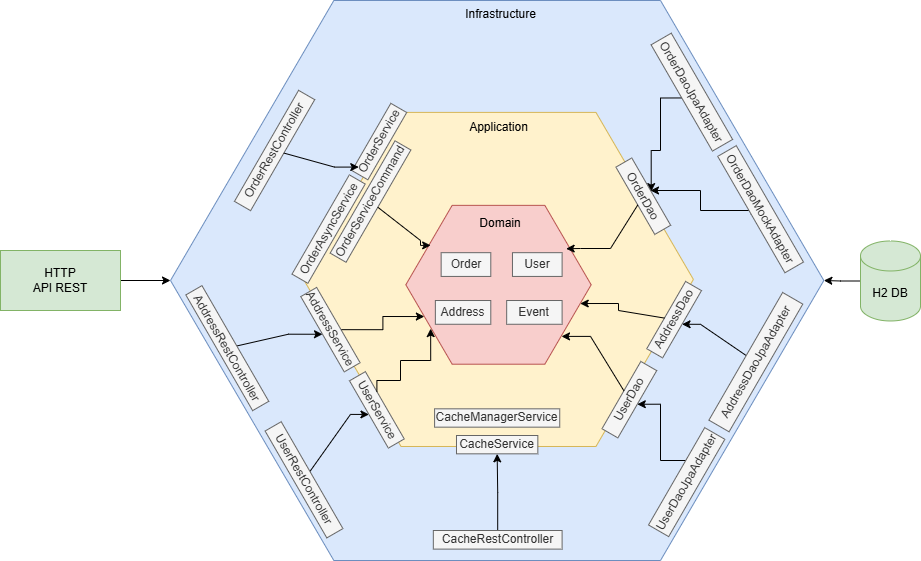

The diagram above was exported from draw.io. Its source (the exported page's mxGraphModel, read from the mxfile embedded in the PNG):
<mxGraphModel dx="3208" dy="858" grid="1" gridSize="10" guides="1" tooltips="1" connect="1" arrows="1" fold="1" page="1" pageScale="1" pageWidth="827" pageHeight="1169" math="0" shadow="0">
  <root>
    <mxCell id="0" />
    <mxCell id="1" parent="0" />
    <mxCell id="xYBBp2zZ93xlzgB75U48-2" value="" style="shape=mxgraph.bpmn.conversation2;perimeter=hexagonPerimeter2;whiteSpace=wrap;html=1;aspect=fixed;bpmnConversationType=conv;fillColor=#dae8fc;strokeColor=#6c8ebf;" vertex="1" parent="1">
      <mxGeometry x="-730" y="150" width="653.34" height="560" as="geometry" />
    </mxCell>
    <mxCell id="xYBBp2zZ93xlzgB75U48-22" value="Infrastructure" style="text;html=1;align=center;verticalAlign=middle;whiteSpace=wrap;rounded=0;" vertex="1" parent="1">
      <mxGeometry x="-434.4303430270505" y="150" width="68.86866342736964" height="27.921143920805484" as="geometry" />
    </mxCell>
    <mxCell id="xYBBp2zZ93xlzgB75U48-23" value="OrderRestController" style="rounded=0;whiteSpace=wrap;html=1;rotation=-60;fillColor=#f5f5f5;fontColor=#333333;strokeColor=#666666;" vertex="1" parent="1">
      <mxGeometry x="-690" y="290.70000000000005" width="128.2" height="18.61" as="geometry" />
    </mxCell>
    <mxCell id="xYBBp2zZ93xlzgB75U48-50" style="edgeStyle=orthogonalEdgeStyle;rounded=0;orthogonalLoop=1;jettySize=auto;html=1;entryX=0.5;entryY=1;entryDx=0;entryDy=0;" edge="1" parent="1" source="xYBBp2zZ93xlzgB75U48-24" target="xYBBp2zZ93xlzgB75U48-17">
      <mxGeometry relative="1" as="geometry">
        <Array as="points">
          <mxPoint x="-612" y="484" />
        </Array>
      </mxGeometry>
    </mxCell>
    <mxCell id="xYBBp2zZ93xlzgB75U48-24" value="AddressRestController" style="rounded=0;whiteSpace=wrap;html=1;rotation=60;fillColor=#f5f5f5;fontColor=#333333;strokeColor=#666666;" vertex="1" parent="1">
      <mxGeometry x="-740" y="488.33000000000004" width="133.59" height="18.61" as="geometry" />
    </mxCell>
    <mxCell id="xYBBp2zZ93xlzgB75U48-49" style="edgeStyle=orthogonalEdgeStyle;rounded=0;orthogonalLoop=1;jettySize=auto;html=1;entryX=0.5;entryY=1;entryDx=0;entryDy=0;" edge="1" parent="1" source="xYBBp2zZ93xlzgB75U48-25" target="xYBBp2zZ93xlzgB75U48-18">
      <mxGeometry relative="1" as="geometry">
        <Array as="points">
          <mxPoint x="-550" y="564" />
        </Array>
      </mxGeometry>
    </mxCell>
    <mxCell id="xYBBp2zZ93xlzgB75U48-25" value="UserRestController" style="rounded=0;whiteSpace=wrap;html=1;rotation=60;fillColor=#f5f5f5;fontColor=#333333;strokeColor=#666666;" vertex="1" parent="1">
      <mxGeometry x="-658.2" y="620" width="123.42" height="18.61" as="geometry" />
    </mxCell>
    <mxCell id="xYBBp2zZ93xlzgB75U48-48" style="edgeStyle=orthogonalEdgeStyle;rounded=0;orthogonalLoop=1;jettySize=auto;html=1;entryX=0.5;entryY=1;entryDx=0;entryDy=0;" edge="1" parent="1" source="xYBBp2zZ93xlzgB75U48-26" target="xYBBp2zZ93xlzgB75U48-27">
      <mxGeometry relative="1" as="geometry" />
    </mxCell>
    <mxCell id="xYBBp2zZ93xlzgB75U48-26" value="CacheRestController" style="rounded=0;whiteSpace=wrap;html=1;rotation=0;fillColor=#f5f5f5;fontColor=#333333;strokeColor=#666666;" vertex="1" parent="1">
      <mxGeometry x="-467.16999999999996" y="680" width="128.77" height="18.61" as="geometry" />
    </mxCell>
    <mxCell id="xYBBp2zZ93xlzgB75U48-44" style="edgeStyle=orthogonalEdgeStyle;rounded=0;orthogonalLoop=1;jettySize=auto;html=1;exitX=0.5;exitY=1;exitDx=0;exitDy=0;entryX=0.5;entryY=0;entryDx=0;entryDy=0;" edge="1" parent="1" source="xYBBp2zZ93xlzgB75U48-29" target="xYBBp2zZ93xlzgB75U48-19">
      <mxGeometry relative="1" as="geometry">
        <Array as="points">
          <mxPoint x="-240" y="248" />
          <mxPoint x="-240" y="300" />
          <mxPoint x="-249" y="300" />
        </Array>
      </mxGeometry>
    </mxCell>
    <mxCell id="xYBBp2zZ93xlzgB75U48-29" value="OrderDaoJpaAdapter" style="rounded=0;whiteSpace=wrap;html=1;rotation=60;fillColor=#f5f5f5;fontColor=#333333;strokeColor=#666666;" vertex="1" parent="1">
      <mxGeometry x="-270" y="230" width="122.7" height="23.27" as="geometry" />
    </mxCell>
    <mxCell id="xYBBp2zZ93xlzgB75U48-45" style="edgeStyle=orthogonalEdgeStyle;rounded=0;orthogonalLoop=1;jettySize=auto;html=1;exitX=0.5;exitY=1;exitDx=0;exitDy=0;" edge="1" parent="1" source="xYBBp2zZ93xlzgB75U48-30">
      <mxGeometry relative="1" as="geometry">
        <mxPoint x="-250" y="339.9999999999999" as="targetPoint" />
        <Array as="points">
          <mxPoint x="-149" y="360" />
          <mxPoint x="-200" y="360" />
          <mxPoint x="-200" y="340" />
        </Array>
      </mxGeometry>
    </mxCell>
    <mxCell id="xYBBp2zZ93xlzgB75U48-30" value="OrderDaoMockAdapter" style="rounded=0;whiteSpace=wrap;html=1;rotation=60;fillColor=#f5f5f5;fontColor=#333333;strokeColor=#666666;" vertex="1" parent="1">
      <mxGeometry x="-207.10000000000002" y="348.01" width="134.4" height="21.4" as="geometry" />
    </mxCell>
    <mxCell id="xYBBp2zZ93xlzgB75U48-46" style="edgeStyle=orthogonalEdgeStyle;rounded=0;orthogonalLoop=1;jettySize=auto;html=1;entryX=0.5;entryY=1;entryDx=0;entryDy=0;" edge="1" parent="1" source="xYBBp2zZ93xlzgB75U48-31" target="xYBBp2zZ93xlzgB75U48-20">
      <mxGeometry relative="1" as="geometry">
        <Array as="points">
          <mxPoint x="-200" y="474" />
        </Array>
      </mxGeometry>
    </mxCell>
    <mxCell id="xYBBp2zZ93xlzgB75U48-31" value="AddressDaoJpaAdapter" style="rounded=0;whiteSpace=wrap;html=1;rotation=-60;fillColor=#f5f5f5;fontColor=#333333;strokeColor=#666666;" vertex="1" parent="1">
      <mxGeometry x="-218.38" y="500" width="147.43" height="23.27" as="geometry" />
    </mxCell>
    <mxCell id="xYBBp2zZ93xlzgB75U48-47" style="edgeStyle=orthogonalEdgeStyle;rounded=0;orthogonalLoop=1;jettySize=auto;html=1;entryX=0.5;entryY=1;entryDx=0;entryDy=0;" edge="1" parent="1" source="xYBBp2zZ93xlzgB75U48-32" target="xYBBp2zZ93xlzgB75U48-21">
      <mxGeometry relative="1" as="geometry">
        <Array as="points">
          <mxPoint x="-214" y="610" />
          <mxPoint x="-240" y="610" />
          <mxPoint x="-240" y="554" />
        </Array>
      </mxGeometry>
    </mxCell>
    <mxCell id="xYBBp2zZ93xlzgB75U48-32" value="UserDaoJpaAdapter" style="rounded=0;whiteSpace=wrap;html=1;rotation=-60;fillColor=#f5f5f5;fontColor=#333333;strokeColor=#666666;" vertex="1" parent="1">
      <mxGeometry x="-270" y="620" width="112.36" height="23.27" as="geometry" />
    </mxCell>
    <mxCell id="xYBBp2zZ93xlzgB75U48-3" value="" style="shape=mxgraph.bpmn.conversation2;perimeter=hexagonPerimeter2;whiteSpace=wrap;html=1;aspect=fixed;bpmnConversationType=conv;fillColor=#fff2cc;strokeColor=#d6b656;" vertex="1" parent="1">
      <mxGeometry x="-596.9074627172706" y="261.89" width="389.8057611382025" height="334.0970246948915" as="geometry" />
    </mxCell>
    <mxCell id="xYBBp2zZ93xlzgB75U48-9" value="Application" style="text;html=1;align=center;verticalAlign=middle;whiteSpace=wrap;rounded=0;" vertex="1" parent="1">
      <mxGeometry x="-425.3136768943246" y="263.20063400774467" width="46.61818949231044" height="27.49581834429347" as="geometry" />
    </mxCell>
    <mxCell id="xYBBp2zZ93xlzgB75U48-11" value="OrderService" style="rounded=0;whiteSpace=wrap;html=1;rotation=-60;fillColor=#f5f5f5;fontColor=#333333;strokeColor=#666666;" vertex="1" parent="1">
      <mxGeometry x="-559.9997246285355" y="281.89172513346927" width="77.69698248718406" height="18.330545562862312" as="geometry" />
    </mxCell>
    <mxCell id="xYBBp2zZ93xlzgB75U48-12" value="OrderAsyncService" style="rounded=0;whiteSpace=wrap;html=1;rotation=-60;fillColor=#f5f5f5;fontColor=#333333;strokeColor=#666666;" vertex="1" parent="1">
      <mxGeometry x="-629.22" y="369.40999999999997" width="114.64" height="18.33" as="geometry" />
    </mxCell>
    <mxCell id="xYBBp2zZ93xlzgB75U48-13" value="OrderServiceCommand" style="rounded=0;whiteSpace=wrap;html=1;rotation=-60;fillColor=#f5f5f5;fontColor=#333333;strokeColor=#666666;" vertex="1" parent="1">
      <mxGeometry x="-594.8199999999999" y="341.89" width="129.68" height="18.33" as="geometry" />
    </mxCell>
    <mxCell id="xYBBp2zZ93xlzgB75U48-19" value="OrderDao" style="rounded=0;whiteSpace=wrap;html=1;rotation=60;fillColor=#f5f5f5;fontColor=#333333;strokeColor=#666666;" vertex="1" parent="1">
      <mxGeometry x="-296.0802859233913" y="336.5228162591939" width="77.69698248718406" height="18.330545562862312" as="geometry" />
    </mxCell>
    <mxCell id="xYBBp2zZ93xlzgB75U48-20" value="AddressDao" style="rounded=0;whiteSpace=wrap;html=1;rotation=-60;fillColor=#f5f5f5;fontColor=#333333;strokeColor=#666666;" vertex="1" parent="1">
      <mxGeometry x="-265.2314929285177" y="460.004937790711" width="77.69698248718406" height="18.330545562862312" as="geometry" />
    </mxCell>
    <mxCell id="xYBBp2zZ93xlzgB75U48-21" value="UserDao" style="rounded=0;whiteSpace=wrap;html=1;rotation=-60;fillColor=#f5f5f5;fontColor=#333333;strokeColor=#666666;" vertex="1" parent="1">
      <mxGeometry x="-309.9996824208281" y="540.0004541392664" width="77.69698248718406" height="18.330545562862312" as="geometry" />
    </mxCell>
    <mxCell id="xYBBp2zZ93xlzgB75U48-27" value="CacheService" style="rounded=0;whiteSpace=wrap;html=1;rotation=0;fillColor=#f5f5f5;fontColor=#333333;strokeColor=#666666;" vertex="1" parent="1">
      <mxGeometry x="-444.01" y="585" width="81.35" height="18.33" as="geometry" />
    </mxCell>
    <mxCell id="xYBBp2zZ93xlzgB75U48-28" value="CacheManagerService" style="rounded=0;whiteSpace=wrap;html=1;rotation=0;fillColor=#f5f5f5;fontColor=#333333;strokeColor=#666666;" vertex="1" parent="1">
      <mxGeometry x="-465.9" y="558.33" width="125.14" height="18.33" as="geometry" />
    </mxCell>
    <mxCell id="xYBBp2zZ93xlzgB75U48-4" value="" style="shape=mxgraph.bpmn.conversation2;perimeter=hexagonPerimeter2;whiteSpace=wrap;html=1;aspect=fixed;bpmnConversationType=conv;fillColor=#f8cecc;strokeColor=#b85450;" vertex="1" parent="1">
      <mxGeometry x="-494.6700000000001" y="354.85" width="185.34" height="158.85151060638526" as="geometry" />
    </mxCell>
    <mxCell id="xYBBp2zZ93xlzgB75U48-5" value="Domain" style="text;html=1;align=center;verticalAlign=middle;whiteSpace=wrap;rounded=0;" vertex="1" parent="1">
      <mxGeometry x="-429.7837700878509" y="354.85" width="59.56931647739447" height="35.625" as="geometry" />
    </mxCell>
    <mxCell id="xYBBp2zZ93xlzgB75U48-7" value="User" style="rounded=0;whiteSpace=wrap;html=1;fillColor=#f5f5f5;fontColor=#333333;strokeColor=#666666;" vertex="1" parent="1">
      <mxGeometry x="-388.0367784443969" y="402.181875" width="49.64109706449539" height="23.75" as="geometry" />
    </mxCell>
    <mxCell id="xYBBp2zZ93xlzgB75U48-6" value="Order" style="rounded=0;whiteSpace=wrap;html=1;fillColor=#f5f5f5;fontColor=#333333;strokeColor=#666666;" vertex="1" parent="1">
      <mxGeometry x="-459.3543143346904" y="402.181875" width="49.64109706449539" height="23.75" as="geometry" />
    </mxCell>
    <mxCell id="xYBBp2zZ93xlzgB75U48-8" value="Address" style="rounded=0;whiteSpace=wrap;html=1;fillColor=#f5f5f5;fontColor=#333333;strokeColor=#666666;" vertex="1" parent="1">
      <mxGeometry x="-465.1443143346904" y="450.011875" width="55.429248982215555" height="23.75" as="geometry" />
    </mxCell>
    <mxCell id="xYBBp2zZ93xlzgB75U48-10" value="Event" style="rounded=0;whiteSpace=wrap;html=1;fillColor=#f5f5f5;fontColor=#333333;strokeColor=#666666;" vertex="1" parent="1">
      <mxGeometry x="-393.8258185129634" y="450.011875" width="55.429248982215555" height="23.75" as="geometry" />
    </mxCell>
    <mxCell id="xYBBp2zZ93xlzgB75U48-52" style="edgeStyle=orthogonalEdgeStyle;rounded=0;orthogonalLoop=1;jettySize=auto;html=1;entryX=0;entryY=0.75;entryDx=0;entryDy=0;" edge="1" parent="1" source="xYBBp2zZ93xlzgB75U48-17" target="xYBBp2zZ93xlzgB75U48-4">
      <mxGeometry relative="1" as="geometry" />
    </mxCell>
    <mxCell id="xYBBp2zZ93xlzgB75U48-17" value="AddressService" style="rounded=0;whiteSpace=wrap;html=1;rotation=60;fillColor=#f5f5f5;fontColor=#333333;strokeColor=#666666;" vertex="1" parent="1">
      <mxGeometry x="-613.52" y="470" width="86.94" height="18.33" as="geometry" />
    </mxCell>
    <mxCell id="xYBBp2zZ93xlzgB75U48-18" value="UserService" style="rounded=0;whiteSpace=wrap;html=1;rotation=60;fillColor=#f5f5f5;fontColor=#333333;strokeColor=#666666;" vertex="1" parent="1">
      <mxGeometry x="-562.4745737528948" y="550.2004541392663" width="77.69698248718406" height="18.330545562862312" as="geometry" />
    </mxCell>
    <mxCell id="xYBBp2zZ93xlzgB75U48-41" style="edgeStyle=orthogonalEdgeStyle;rounded=0;orthogonalLoop=1;jettySize=auto;html=1;entryX=1;entryY=0.5;entryDx=0;entryDy=0;" edge="1" parent="1" source="xYBBp2zZ93xlzgB75U48-40" target="xYBBp2zZ93xlzgB75U48-2">
      <mxGeometry relative="1" as="geometry" />
    </mxCell>
    <mxCell id="xYBBp2zZ93xlzgB75U48-40" value="H2 DB" style="shape=cylinder3;whiteSpace=wrap;html=1;boundedLbl=1;backgroundOutline=1;size=15;fillColor=#d5e8d4;strokeColor=#82b366;" vertex="1" parent="1">
      <mxGeometry x="-40" y="390.47" width="60" height="80" as="geometry" />
    </mxCell>
    <mxCell id="xYBBp2zZ93xlzgB75U48-43" style="edgeStyle=orthogonalEdgeStyle;rounded=0;orthogonalLoop=1;jettySize=auto;html=1;entryX=0;entryY=0.5;entryDx=0;entryDy=0;" edge="1" parent="1" source="xYBBp2zZ93xlzgB75U48-42" target="xYBBp2zZ93xlzgB75U48-2">
      <mxGeometry relative="1" as="geometry" />
    </mxCell>
    <mxCell id="xYBBp2zZ93xlzgB75U48-42" value="HTTP&lt;div&gt;API REST&lt;/div&gt;" style="rounded=0;whiteSpace=wrap;html=1;fillColor=#d5e8d4;strokeColor=#82b366;" vertex="1" parent="1">
      <mxGeometry x="-900" y="399.99999999999994" width="120" height="60" as="geometry" />
    </mxCell>
    <mxCell id="xYBBp2zZ93xlzgB75U48-51" style="edgeStyle=orthogonalEdgeStyle;rounded=0;orthogonalLoop=1;jettySize=auto;html=1;entryX=0.083;entryY=0.223;entryDx=0;entryDy=0;entryPerimeter=0;" edge="1" parent="1" source="xYBBp2zZ93xlzgB75U48-23" target="xYBBp2zZ93xlzgB75U48-11">
      <mxGeometry relative="1" as="geometry">
        <Array as="points">
          <mxPoint x="-566" y="317" />
        </Array>
      </mxGeometry>
    </mxCell>
    <mxCell id="xYBBp2zZ93xlzgB75U48-53" style="edgeStyle=orthogonalEdgeStyle;rounded=0;orthogonalLoop=1;jettySize=auto;html=1;entryX=0.134;entryY=0.776;entryDx=0;entryDy=0;entryPerimeter=0;" edge="1" parent="1" source="xYBBp2zZ93xlzgB75U48-18" target="xYBBp2zZ93xlzgB75U48-4">
      <mxGeometry relative="1" as="geometry">
        <Array as="points">
          <mxPoint x="-524" y="530" />
          <mxPoint x="-500" y="530" />
          <mxPoint x="-500" y="510" />
          <mxPoint x="-470" y="510" />
        </Array>
      </mxGeometry>
    </mxCell>
    <mxCell id="xYBBp2zZ93xlzgB75U48-54" style="edgeStyle=orthogonalEdgeStyle;rounded=0;orthogonalLoop=1;jettySize=auto;html=1;entryX=0.134;entryY=0.252;entryDx=0;entryDy=0;entryPerimeter=0;" edge="1" parent="1" source="xYBBp2zZ93xlzgB75U48-13" target="xYBBp2zZ93xlzgB75U48-4">
      <mxGeometry relative="1" as="geometry">
        <Array as="points">
          <mxPoint x="-480" y="390" />
          <mxPoint x="-480" y="395" />
        </Array>
      </mxGeometry>
    </mxCell>
    <mxCell id="xYBBp2zZ93xlzgB75U48-55" style="edgeStyle=orthogonalEdgeStyle;rounded=0;orthogonalLoop=1;jettySize=auto;html=1;entryX=0.865;entryY=0.273;entryDx=0;entryDy=0;entryPerimeter=0;" edge="1" parent="1" source="xYBBp2zZ93xlzgB75U48-19" target="xYBBp2zZ93xlzgB75U48-4">
      <mxGeometry relative="1" as="geometry">
        <Array as="points">
          <mxPoint x="-290" y="398" />
          <mxPoint x="-320" y="398" />
        </Array>
      </mxGeometry>
    </mxCell>
    <mxCell id="xYBBp2zZ93xlzgB75U48-56" style="edgeStyle=orthogonalEdgeStyle;rounded=0;orthogonalLoop=1;jettySize=auto;html=1;entryX=0.941;entryY=0.618;entryDx=0;entryDy=0;entryPerimeter=0;" edge="1" parent="1" source="xYBBp2zZ93xlzgB75U48-20" target="xYBBp2zZ93xlzgB75U48-4">
      <mxGeometry relative="1" as="geometry">
        <Array as="points">
          <mxPoint x="-282" y="460" />
          <mxPoint x="-282" y="453" />
        </Array>
      </mxGeometry>
    </mxCell>
    <mxCell id="xYBBp2zZ93xlzgB75U48-57" style="edgeStyle=orthogonalEdgeStyle;rounded=0;orthogonalLoop=1;jettySize=auto;html=1;entryX=0.84;entryY=0.825;entryDx=0;entryDy=0;entryPerimeter=0;" edge="1" parent="1" source="xYBBp2zZ93xlzgB75U48-21" target="xYBBp2zZ93xlzgB75U48-4">
      <mxGeometry relative="1" as="geometry">
        <Array as="points">
          <mxPoint x="-310" y="486" />
        </Array>
      </mxGeometry>
    </mxCell>
  </root>
</mxGraphModel>